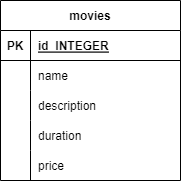

The diagram above was exported from draw.io. Its source (the exported page's mxGraphModel, read from the mxfile embedded in the PNG):
<mxGraphModel dx="472" dy="721" grid="1" gridSize="10" guides="1" tooltips="1" connect="1" arrows="1" fold="1" page="1" pageScale="1" pageWidth="827" pageHeight="1169" math="0" shadow="0">
  <root>
    <mxCell id="0" />
    <mxCell id="1" parent="0" />
    <mxCell id="K3H92dJp1RPUn-TXoaX5-42" value="movies" style="shape=table;startSize=30;container=1;collapsible=1;childLayout=tableLayout;fixedRows=1;rowLines=0;fontStyle=1;align=center;resizeLast=1;" parent="1" vertex="1">
      <mxGeometry x="40" y="200" width="180" height="180" as="geometry" />
    </mxCell>
    <mxCell id="K3H92dJp1RPUn-TXoaX5-43" value="" style="shape=tableRow;horizontal=0;startSize=0;swimlaneHead=0;swimlaneBody=0;fillColor=none;collapsible=0;dropTarget=0;points=[[0,0.5],[1,0.5]];portConstraint=eastwest;top=0;left=0;right=0;bottom=1;" parent="K3H92dJp1RPUn-TXoaX5-42" vertex="1">
      <mxGeometry y="30" width="180" height="30" as="geometry" />
    </mxCell>
    <mxCell id="K3H92dJp1RPUn-TXoaX5-44" value="PK" style="shape=partialRectangle;connectable=0;fillColor=none;top=0;left=0;bottom=0;right=0;fontStyle=1;overflow=hidden;" parent="K3H92dJp1RPUn-TXoaX5-43" vertex="1">
      <mxGeometry width="30" height="30" as="geometry">
        <mxRectangle width="30" height="30" as="alternateBounds" />
      </mxGeometry>
    </mxCell>
    <mxCell id="K3H92dJp1RPUn-TXoaX5-45" value="id  INTEGER" style="shape=partialRectangle;connectable=0;fillColor=none;top=0;left=0;bottom=0;right=0;align=left;spacingLeft=6;fontStyle=5;overflow=hidden;" parent="K3H92dJp1RPUn-TXoaX5-43" vertex="1">
      <mxGeometry x="30" width="150" height="30" as="geometry">
        <mxRectangle width="150" height="30" as="alternateBounds" />
      </mxGeometry>
    </mxCell>
    <mxCell id="K3H92dJp1RPUn-TXoaX5-46" value="" style="shape=tableRow;horizontal=0;startSize=0;swimlaneHead=0;swimlaneBody=0;fillColor=none;collapsible=0;dropTarget=0;points=[[0,0.5],[1,0.5]];portConstraint=eastwest;top=0;left=0;right=0;bottom=0;" parent="K3H92dJp1RPUn-TXoaX5-42" vertex="1">
      <mxGeometry y="60" width="180" height="30" as="geometry" />
    </mxCell>
    <mxCell id="K3H92dJp1RPUn-TXoaX5-47" value="" style="shape=partialRectangle;connectable=0;fillColor=none;top=0;left=0;bottom=0;right=0;editable=1;overflow=hidden;" parent="K3H92dJp1RPUn-TXoaX5-46" vertex="1">
      <mxGeometry width="30" height="30" as="geometry">
        <mxRectangle width="30" height="30" as="alternateBounds" />
      </mxGeometry>
    </mxCell>
    <mxCell id="K3H92dJp1RPUn-TXoaX5-48" value="name" style="shape=partialRectangle;connectable=0;fillColor=none;top=0;left=0;bottom=0;right=0;align=left;spacingLeft=6;overflow=hidden;" parent="K3H92dJp1RPUn-TXoaX5-46" vertex="1">
      <mxGeometry x="30" width="150" height="30" as="geometry">
        <mxRectangle width="150" height="30" as="alternateBounds" />
      </mxGeometry>
    </mxCell>
    <mxCell id="K3H92dJp1RPUn-TXoaX5-49" value="" style="shape=tableRow;horizontal=0;startSize=0;swimlaneHead=0;swimlaneBody=0;fillColor=none;collapsible=0;dropTarget=0;points=[[0,0.5],[1,0.5]];portConstraint=eastwest;top=0;left=0;right=0;bottom=0;" parent="K3H92dJp1RPUn-TXoaX5-42" vertex="1">
      <mxGeometry y="90" width="180" height="30" as="geometry" />
    </mxCell>
    <mxCell id="K3H92dJp1RPUn-TXoaX5-50" value="" style="shape=partialRectangle;connectable=0;fillColor=none;top=0;left=0;bottom=0;right=0;editable=1;overflow=hidden;" parent="K3H92dJp1RPUn-TXoaX5-49" vertex="1">
      <mxGeometry width="30" height="30" as="geometry">
        <mxRectangle width="30" height="30" as="alternateBounds" />
      </mxGeometry>
    </mxCell>
    <mxCell id="K3H92dJp1RPUn-TXoaX5-51" value="description" style="shape=partialRectangle;connectable=0;fillColor=none;top=0;left=0;bottom=0;right=0;align=left;spacingLeft=6;overflow=hidden;" parent="K3H92dJp1RPUn-TXoaX5-49" vertex="1">
      <mxGeometry x="30" width="150" height="30" as="geometry">
        <mxRectangle width="150" height="30" as="alternateBounds" />
      </mxGeometry>
    </mxCell>
    <mxCell id="K3H92dJp1RPUn-TXoaX5-52" value="" style="shape=tableRow;horizontal=0;startSize=0;swimlaneHead=0;swimlaneBody=0;fillColor=none;collapsible=0;dropTarget=0;points=[[0,0.5],[1,0.5]];portConstraint=eastwest;top=0;left=0;right=0;bottom=0;" parent="K3H92dJp1RPUn-TXoaX5-42" vertex="1">
      <mxGeometry y="120" width="180" height="30" as="geometry" />
    </mxCell>
    <mxCell id="K3H92dJp1RPUn-TXoaX5-53" value="" style="shape=partialRectangle;connectable=0;fillColor=none;top=0;left=0;bottom=0;right=0;editable=1;overflow=hidden;" parent="K3H92dJp1RPUn-TXoaX5-52" vertex="1">
      <mxGeometry width="30" height="30" as="geometry">
        <mxRectangle width="30" height="30" as="alternateBounds" />
      </mxGeometry>
    </mxCell>
    <mxCell id="K3H92dJp1RPUn-TXoaX5-54" value="duration" style="shape=partialRectangle;connectable=0;fillColor=none;top=0;left=0;bottom=0;right=0;align=left;spacingLeft=6;overflow=hidden;" parent="K3H92dJp1RPUn-TXoaX5-52" vertex="1">
      <mxGeometry x="30" width="150" height="30" as="geometry">
        <mxRectangle width="150" height="30" as="alternateBounds" />
      </mxGeometry>
    </mxCell>
    <mxCell id="K3H92dJp1RPUn-TXoaX5-55" value="" style="shape=tableRow;horizontal=0;startSize=0;swimlaneHead=0;swimlaneBody=0;fillColor=none;collapsible=0;dropTarget=0;points=[[0,0.5],[1,0.5]];portConstraint=eastwest;top=0;left=0;right=0;bottom=0;" parent="K3H92dJp1RPUn-TXoaX5-42" vertex="1">
      <mxGeometry y="150" width="180" height="30" as="geometry" />
    </mxCell>
    <mxCell id="K3H92dJp1RPUn-TXoaX5-56" value="" style="shape=partialRectangle;connectable=0;fillColor=none;top=0;left=0;bottom=0;right=0;editable=1;overflow=hidden;" parent="K3H92dJp1RPUn-TXoaX5-55" vertex="1">
      <mxGeometry width="30" height="30" as="geometry">
        <mxRectangle width="30" height="30" as="alternateBounds" />
      </mxGeometry>
    </mxCell>
    <mxCell id="K3H92dJp1RPUn-TXoaX5-57" value="price" style="shape=partialRectangle;connectable=0;fillColor=none;top=0;left=0;bottom=0;right=0;align=left;spacingLeft=6;overflow=hidden;" parent="K3H92dJp1RPUn-TXoaX5-55" vertex="1">
      <mxGeometry x="30" width="150" height="30" as="geometry">
        <mxRectangle width="150" height="30" as="alternateBounds" />
      </mxGeometry>
    </mxCell>
  </root>
</mxGraphModel>